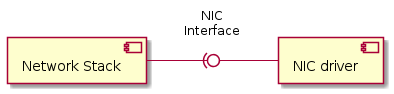

The diagram above was rendered by PlantUML. Its source (embedded in the PNG):
@startuml
component "Network Stack" as network_stack
component "NIC driver" as nic_driver
network_stack -(0- nic_driver : "NIC\nInterface\n"
left to right direction
@enduml